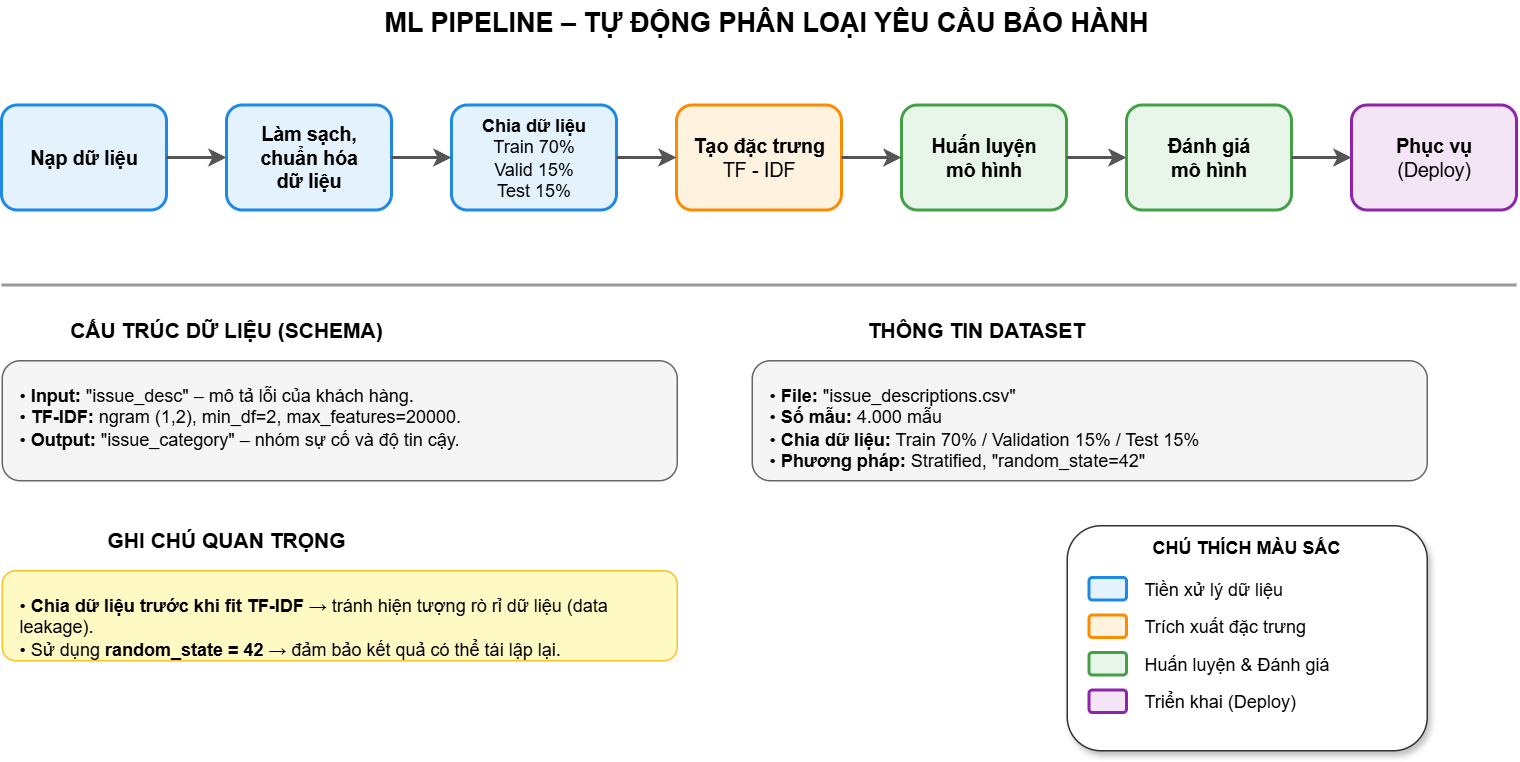

The diagram above was exported from draw.io. Its source (the exported page's mxGraphModel, read from the mxfile embedded in the PNG):
<mxGraphModel dx="1741" dy="1001" grid="1" gridSize="10" guides="1" tooltips="1" connect="1" arrows="1" fold="1" page="1" pageScale="1" pageWidth="827" pageHeight="1169" math="0" shadow="0">
  <root>
    <mxCell id="0" />
    <mxCell id="1" parent="0" />
    <mxCell id="9-vQshF-ZVKh4zI0uL3I-1" parent="1" style="text;html=1;strokeColor=none;fillColor=none;align=center;verticalAlign=middle;whiteSpace=wrap;rounded=0;fontSize=18;fontStyle=1" value="ML PIPELINE – TỰ ĐỘNG PHÂN LOẠI YÊU CẦU BẢO HÀNH" vertex="1">
      <mxGeometry height="30" width="600" x="520" y="230" as="geometry" />
    </mxCell>
    <mxCell id="9-vQshF-ZVKh4zI0uL3I-2" parent="1" style="rounded=1;whiteSpace=wrap;html=1;fillColor=#e3f2fd;strokeColor=#1e88e5;strokeWidth=2;fontSize=13;" value="&lt;b&gt;Nạp dữ liệu&lt;/b&gt;" vertex="1">
      <mxGeometry height="70" width="110" x="310" y="300" as="geometry" />
    </mxCell>
    <mxCell id="9-vQshF-ZVKh4zI0uL3I-3" parent="1" style="rounded=1;whiteSpace=wrap;html=1;fillColor=#e3f2fd;strokeColor=#1e88e5;strokeWidth=2;fontSize=13;" value="&lt;b&gt;Làm sạch,&lt;br&gt;chuẩn hóa&lt;br&gt;dữ liệu&lt;/b&gt;" vertex="1">
      <mxGeometry height="70" width="110" x="460" y="300" as="geometry" />
    </mxCell>
    <mxCell id="9-vQshF-ZVKh4zI0uL3I-4" parent="1" style="rounded=1;whiteSpace=wrap;html=1;fillColor=#e3f2fd;strokeColor=#1e88e5;strokeWidth=2;fontSize=12;" value="&lt;b&gt;Chia dữ liệu&lt;/b&gt;&lt;br&gt;Train 70%&lt;br&gt;Valid 15%&lt;br&gt;Test 15%" vertex="1">
      <mxGeometry height="70" width="110" x="610" y="300" as="geometry" />
    </mxCell>
    <mxCell id="9-vQshF-ZVKh4zI0uL3I-5" parent="1" style="rounded=1;whiteSpace=wrap;html=1;fillColor=#fff3e0;strokeColor=#fb8c00;strokeWidth=2;fontSize=13;" value="&lt;b&gt;Tạo đặc trưng&lt;/b&gt;&lt;br&gt;TF - IDF" vertex="1">
      <mxGeometry height="70" width="110" x="760" y="300" as="geometry" />
    </mxCell>
    <mxCell id="9-vQshF-ZVKh4zI0uL3I-6" parent="1" style="rounded=1;whiteSpace=wrap;html=1;fillColor=#e8f5e9;strokeColor=#43a047;strokeWidth=2;fontSize=13;" value="&lt;b&gt;Huấn luyện&lt;br&gt;mô hình&lt;/b&gt;" vertex="1">
      <mxGeometry height="70" width="110" x="910" y="300" as="geometry" />
    </mxCell>
    <mxCell id="9-vQshF-ZVKh4zI0uL3I-7" parent="1" style="rounded=1;whiteSpace=wrap;html=1;fillColor=#e8f5e9;strokeColor=#43a047;strokeWidth=2;fontSize=13;" value="&lt;b&gt;Đánh giá&lt;br&gt;mô hình&lt;/b&gt;" vertex="1">
      <mxGeometry height="70" width="110" x="1060" y="300" as="geometry" />
    </mxCell>
    <mxCell id="9-vQshF-ZVKh4zI0uL3I-8" parent="1" style="rounded=1;whiteSpace=wrap;html=1;fillColor=#f3e5f5;strokeColor=#8e24aa;strokeWidth=2;fontSize=13;" value="&lt;b&gt;Phục vụ&lt;/b&gt;&lt;br&gt;(Deploy)" vertex="1">
      <mxGeometry height="70" width="110" x="1210" y="300" as="geometry" />
    </mxCell>
    <mxCell id="9-vQshF-ZVKh4zI0uL3I-9" edge="1" parent="1" source="9-vQshF-ZVKh4zI0uL3I-2" style="edgeStyle=orthogonalEdgeStyle;rounded=0;orthogonalLoop=1;jettySize=auto;html=1;exitX=1;exitY=0.5;exitDx=0;exitDy=0;entryX=0;entryY=0.5;entryDx=0;entryDy=0;strokeWidth=2;strokeColor=#555555;" target="9-vQshF-ZVKh4zI0uL3I-3">
      <mxGeometry relative="1" as="geometry" />
    </mxCell>
    <mxCell id="9-vQshF-ZVKh4zI0uL3I-10" edge="1" parent="1" source="9-vQshF-ZVKh4zI0uL3I-3" style="edgeStyle=orthogonalEdgeStyle;rounded=0;orthogonalLoop=1;jettySize=auto;html=1;exitX=1;exitY=0.5;exitDx=0;exitDy=0;entryX=0;entryY=0.5;entryDx=0;entryDy=0;strokeWidth=2;strokeColor=#555555;" target="9-vQshF-ZVKh4zI0uL3I-4">
      <mxGeometry relative="1" as="geometry" />
    </mxCell>
    <mxCell id="9-vQshF-ZVKh4zI0uL3I-11" edge="1" parent="1" source="9-vQshF-ZVKh4zI0uL3I-4" style="edgeStyle=orthogonalEdgeStyle;rounded=0;orthogonalLoop=1;jettySize=auto;html=1;exitX=1;exitY=0.5;exitDx=0;exitDy=0;entryX=0;entryY=0.5;entryDx=0;entryDy=0;strokeWidth=2;strokeColor=#555555;" target="9-vQshF-ZVKh4zI0uL3I-5">
      <mxGeometry relative="1" as="geometry" />
    </mxCell>
    <mxCell id="9-vQshF-ZVKh4zI0uL3I-12" edge="1" parent="1" source="9-vQshF-ZVKh4zI0uL3I-5" style="edgeStyle=orthogonalEdgeStyle;rounded=0;orthogonalLoop=1;jettySize=auto;html=1;exitX=1;exitY=0.5;exitDx=0;exitDy=0;entryX=0;entryY=0.5;entryDx=0;entryDy=0;strokeWidth=2;strokeColor=#555555;" target="9-vQshF-ZVKh4zI0uL3I-6">
      <mxGeometry relative="1" as="geometry" />
    </mxCell>
    <mxCell id="9-vQshF-ZVKh4zI0uL3I-13" edge="1" parent="1" source="9-vQshF-ZVKh4zI0uL3I-6" style="edgeStyle=orthogonalEdgeStyle;rounded=0;orthogonalLoop=1;jettySize=auto;html=1;exitX=1;exitY=0.5;exitDx=0;exitDy=0;entryX=0;entryY=0.5;entryDx=0;entryDy=0;strokeWidth=2;strokeColor=#555555;" target="9-vQshF-ZVKh4zI0uL3I-7">
      <mxGeometry relative="1" as="geometry" />
    </mxCell>
    <mxCell id="9-vQshF-ZVKh4zI0uL3I-14" edge="1" parent="1" source="9-vQshF-ZVKh4zI0uL3I-7" style="edgeStyle=orthogonalEdgeStyle;rounded=0;orthogonalLoop=1;jettySize=auto;html=1;exitX=1;exitY=0.5;exitDx=0;exitDy=0;entryX=0;entryY=0.5;entryDx=0;entryDy=0;strokeWidth=2;strokeColor=#555555;" target="9-vQshF-ZVKh4zI0uL3I-8">
      <mxGeometry relative="1" as="geometry" />
    </mxCell>
    <mxCell id="9-vQshF-ZVKh4zI0uL3I-15" edge="1" parent="1" style="endArrow=none;html=1;strokeWidth=2;strokeColor=#999999;" value="">
      <mxGeometry height="50" relative="1" width="50" as="geometry">
        <mxPoint x="310" y="420" as="sourcePoint" />
        <mxPoint x="1320" y="420" as="targetPoint" />
      </mxGeometry>
    </mxCell>
    <mxCell id="9-vQshF-ZVKh4zI0uL3I-16" parent="1" style="text;html=1;strokeColor=none;fillColor=none;align=center;verticalAlign=middle;whiteSpace=wrap;rounded=0;fontSize=14;" value="&lt;b&gt;CẤU TRÚC DỮ LIỆU (SCHEMA)&lt;/b&gt;" vertex="1">
      <mxGeometry height="20" width="300" x="310" y="440" as="geometry" />
    </mxCell>
    <mxCell id="9-vQshF-ZVKh4zI0uL3I-17" parent="1" style="rounded=1;whiteSpace=wrap;html=1;fillColor=#f5f5f5;strokeColor=#666666;strokeWidth=1;align=left;verticalAlign=top;spacingTop=10;spacingLeft=10;spacingRight=10;" value="&lt;div style=&quot;text-align: left;&quot;&gt;• &lt;b&gt;Input:&lt;/b&gt; &quot;issue_desc&quot; – mô tả lỗi của khách hàng.&lt;br&gt;• &lt;b&gt;TF-IDF:&lt;/b&gt; ngram (1,2), min_df=2, max_features=20000.&lt;br&gt;• &lt;b&gt;Output:&lt;/b&gt; &quot;issue_category&quot; – nhóm sự cố và độ tin cậy.&lt;/div&gt;" vertex="1">
      <mxGeometry height="80" width="450" x="310" y="470" as="geometry" />
    </mxCell>
    <mxCell id="9-vQshF-ZVKh4zI0uL3I-18" parent="1" style="text;html=1;strokeColor=none;fillColor=none;align=center;verticalAlign=middle;whiteSpace=wrap;rounded=0;fontSize=14;" value="&lt;b&gt;THÔNG TIN DATASET&lt;/b&gt;" vertex="1">
      <mxGeometry height="20" width="300" x="810" y="440" as="geometry" />
    </mxCell>
    <mxCell id="9-vQshF-ZVKh4zI0uL3I-19" parent="1" style="rounded=1;whiteSpace=wrap;html=1;fillColor=#f5f5f5;strokeColor=#666666;strokeWidth=1;align=left;verticalAlign=top;spacingTop=10;spacingLeft=10;spacingRight=10;" value="&lt;div style=&quot;text-align: left;&quot;&gt;• &lt;b&gt;File:&lt;/b&gt; &quot;issue_descriptions.csv&quot;&lt;br&gt;• &lt;b&gt;Số mẫu:&lt;/b&gt; 4.000 mẫu&lt;br&gt;• &lt;b&gt;Chia dữ liệu:&lt;/b&gt; Train 70% / Validation 15% / Test 15%&lt;br&gt;• &lt;b&gt;Phương pháp:&lt;/b&gt; Stratified, &quot;random_state=42&quot;&lt;/div&gt;" vertex="1">
      <mxGeometry height="80" width="450" x="810" y="470" as="geometry" />
    </mxCell>
    <mxCell id="9-vQshF-ZVKh4zI0uL3I-20" parent="1" style="text;html=1;strokeColor=none;fillColor=none;align=center;verticalAlign=middle;whiteSpace=wrap;rounded=0;fontSize=14;" value="&lt;b&gt;GHI CHÚ QUAN TRỌNG&lt;/b&gt;" vertex="1">
      <mxGeometry height="20" width="300" x="310" y="580" as="geometry" />
    </mxCell>
    <mxCell id="9-vQshF-ZVKh4zI0uL3I-21" parent="1" style="rounded=1;whiteSpace=wrap;html=1;fillColor=#fff9c4;strokeColor=#fbc02d;strokeWidth=1;align=left;verticalAlign=top;spacingTop=10;spacingLeft=10;spacingRight=10;" value="&lt;div style=&quot;text-align: left;&quot;&gt;• &lt;b&gt;Chia dữ liệu trước khi fit TF-IDF&lt;/b&gt; → tránh hiện tượng rò rỉ dữ liệu (data leakage).&lt;br&gt;• Sử dụng &lt;b&gt;random_state = 42&lt;/b&gt; → đảm bảo kết quả có thể tái lập lại.&lt;/div&gt;" vertex="1">
      <mxGeometry height="60" width="450" x="310" y="610" as="geometry" />
    </mxCell>
    <mxCell id="9-vQshF-ZVKh4zI0uL3I-22" parent="1" style="rounded=1;whiteSpace=wrap;html=1;fillColor=#ffffff;strokeColor=#333333;strokeWidth=1;shadow=1;" value="" vertex="1">
      <mxGeometry height="150" width="240" x="1020" y="580" as="geometry" />
    </mxCell>
    <mxCell id="9-vQshF-ZVKh4zI0uL3I-23" parent="1" style="text;html=1;strokeColor=none;fillColor=none;align=center;verticalAlign=middle;whiteSpace=wrap;rounded=0;" value="&lt;b&gt;CHÚ THÍCH MÀU SẮC&lt;/b&gt;" vertex="1">
      <mxGeometry height="20" width="240" x="1020" y="585" as="geometry" />
    </mxCell>
    <mxCell id="9-vQshF-ZVKh4zI0uL3I-24" parent="1" style="rounded=1;whiteSpace=wrap;html=1;fillColor=#e3f2fd;strokeColor=#1e88e5;strokeWidth=2;" value="" vertex="1">
      <mxGeometry height="15" width="25" x="1035" y="615" as="geometry" />
    </mxCell>
    <mxCell id="9-vQshF-ZVKh4zI0uL3I-25" parent="1" style="text;html=1;strokeColor=none;fillColor=none;align=left;verticalAlign=middle;whiteSpace=wrap;rounded=0;fontSize=12;" value="Tiền xử lý dữ liệu" vertex="1">
      <mxGeometry height="20" width="180" x="1070" y="612.5" as="geometry" />
    </mxCell>
    <mxCell id="9-vQshF-ZVKh4zI0uL3I-26" parent="1" style="rounded=1;whiteSpace=wrap;html=1;fillColor=#fff3e0;strokeColor=#fb8c00;strokeWidth=2;" value="" vertex="1">
      <mxGeometry height="15" width="25" x="1035" y="640" as="geometry" />
    </mxCell>
    <mxCell id="9-vQshF-ZVKh4zI0uL3I-27" parent="1" style="text;html=1;strokeColor=none;fillColor=none;align=left;verticalAlign=middle;whiteSpace=wrap;rounded=0;fontSize=12;" value="Trích xuất đặc trưng" vertex="1">
      <mxGeometry height="20" width="180" x="1070" y="637.5" as="geometry" />
    </mxCell>
    <mxCell id="9-vQshF-ZVKh4zI0uL3I-28" parent="1" style="rounded=1;whiteSpace=wrap;html=1;fillColor=#e8f5e9;strokeColor=#43a047;strokeWidth=2;" value="" vertex="1">
      <mxGeometry height="15" width="25" x="1035" y="665" as="geometry" />
    </mxCell>
    <mxCell id="9-vQshF-ZVKh4zI0uL3I-29" parent="1" style="text;html=1;strokeColor=none;fillColor=none;align=left;verticalAlign=middle;whiteSpace=wrap;rounded=0;fontSize=12;" value="Huấn luyện &amp; Đánh giá" vertex="1">
      <mxGeometry height="20" width="180" x="1070" y="662.5" as="geometry" />
    </mxCell>
    <mxCell id="9-vQshF-ZVKh4zI0uL3I-30" parent="1" style="rounded=1;whiteSpace=wrap;html=1;fillColor=#f3e5f5;strokeColor=#8e24aa;strokeWidth=2;" value="" vertex="1">
      <mxGeometry height="15" width="25" x="1035" y="690" as="geometry" />
    </mxCell>
    <mxCell id="9-vQshF-ZVKh4zI0uL3I-31" parent="1" style="text;html=1;strokeColor=none;fillColor=none;align=left;verticalAlign=middle;whiteSpace=wrap;rounded=0;fontSize=12;" value="Triển khai (Deploy)" vertex="1">
      <mxGeometry height="20" width="180" x="1070" y="687.5" as="geometry" />
    </mxCell>
  </root>
</mxGraphModel>